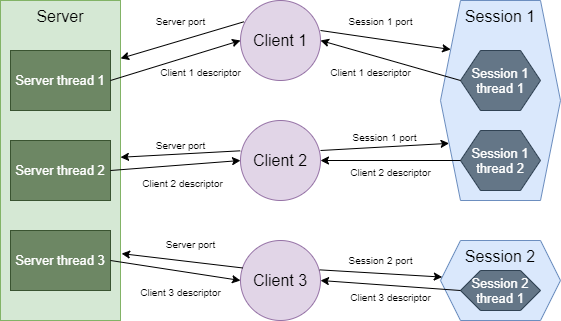

The diagram above was exported from draw.io. Its source (the exported page's mxGraphModel, read from the mxfile embedded in the PNG):
<mxGraphModel dx="621" dy="483" grid="1" gridSize="10" guides="1" tooltips="1" connect="1" arrows="1" fold="1" page="1" pageScale="1" pageWidth="850" pageHeight="1100" math="0" shadow="0">
  <root>
    <mxCell id="0" />
    <mxCell id="1" parent="0" />
    <mxCell id="lWmsUmsK2p_-i9Ksq0eZ-1" value="Client 1" style="ellipse;whiteSpace=wrap;html=1;fillColor=#e1d5e7;strokeColor=#9673a6;fontSize=16;" parent="1" vertex="1">
      <mxGeometry x="240" width="80" height="80" as="geometry" />
    </mxCell>
    <mxCell id="lWmsUmsK2p_-i9Ksq0eZ-2" value="Client 2" style="ellipse;whiteSpace=wrap;html=1;fillColor=#e1d5e7;strokeColor=#9673a6;fontSize=16;" parent="1" vertex="1">
      <mxGeometry x="240" y="120" width="80" height="80" as="geometry" />
    </mxCell>
    <mxCell id="lWmsUmsK2p_-i9Ksq0eZ-3" value="Client 3" style="ellipse;whiteSpace=wrap;html=1;fillColor=#e1d5e7;strokeColor=#9673a6;fontSize=16;" parent="1" vertex="1">
      <mxGeometry x="240" y="240" width="80" height="80" as="geometry" />
    </mxCell>
    <mxCell id="lWmsUmsK2p_-i9Ksq0eZ-4" value="Server" style="rounded=0;whiteSpace=wrap;html=1;verticalAlign=top;fillColor=#d5e8d4;strokeColor=#82b366;fontSize=16;" parent="1" vertex="1">
      <mxGeometry width="120" height="320" as="geometry" />
    </mxCell>
    <mxCell id="lWmsUmsK2p_-i9Ksq0eZ-5" value="Session 1" style="shape=hexagon;perimeter=hexagonPerimeter2;whiteSpace=wrap;html=1;fixedSize=1;verticalAlign=top;fillColor=#dae8fc;strokeColor=#6c8ebf;fontSize=16;" parent="1" vertex="1">
      <mxGeometry x="440" width="120" height="200" as="geometry" />
    </mxCell>
    <mxCell id="lWmsUmsK2p_-i9Ksq0eZ-6" value="Server thread 1" style="rounded=0;whiteSpace=wrap;html=1;fillColor=#6d8764;strokeColor=#3A5431;fontColor=#ffffff;fontSize=13;" parent="1" vertex="1">
      <mxGeometry x="10" y="50" width="100" height="60" as="geometry" />
    </mxCell>
    <mxCell id="lWmsUmsK2p_-i9Ksq0eZ-7" value="Server thread 2" style="rounded=0;whiteSpace=wrap;html=1;fillColor=#6d8764;strokeColor=#3A5431;fontColor=#ffffff;fontSize=13;" parent="1" vertex="1">
      <mxGeometry x="10" y="140" width="100" height="60" as="geometry" />
    </mxCell>
    <mxCell id="lWmsUmsK2p_-i9Ksq0eZ-8" value="Server thread 3" style="rounded=0;whiteSpace=wrap;html=1;fillColor=#6d8764;strokeColor=#3A5431;fontColor=#ffffff;fontSize=13;" parent="1" vertex="1">
      <mxGeometry x="10" y="230" width="100" height="60" as="geometry" />
    </mxCell>
    <mxCell id="lWmsUmsK2p_-i9Ksq0eZ-10" value="Client 1 descriptor" style="endArrow=classic;html=1;entryX=0;entryY=0.5;entryDx=0;entryDy=0;verticalAlign=top;fontSize=10;exitX=1;exitY=0.5;exitDx=0;exitDy=0;" parent="1" source="lWmsUmsK2p_-i9Ksq0eZ-6" target="lWmsUmsK2p_-i9Ksq0eZ-1" edge="1">
      <mxGeometry x="0.3514" y="-7" width="50" height="50" relative="1" as="geometry">
        <mxPoint x="150" y="80" as="sourcePoint" />
        <mxPoint x="200" y="30" as="targetPoint" />
        <mxPoint as="offset" />
      </mxGeometry>
    </mxCell>
    <mxCell id="lWmsUmsK2p_-i9Ksq0eZ-11" value="Client 2 descriptor" style="endArrow=classic;html=1;entryX=0;entryY=0.5;entryDx=0;entryDy=0;fontSize=10;verticalAlign=top;exitX=1;exitY=0.5;exitDx=0;exitDy=0;" parent="1" source="lWmsUmsK2p_-i9Ksq0eZ-7" target="lWmsUmsK2p_-i9Ksq0eZ-2" edge="1">
      <mxGeometry x="0.0976" y="-6" width="50" height="50" relative="1" as="geometry">
        <mxPoint x="150" y="170" as="sourcePoint" />
        <mxPoint x="200" y="120" as="targetPoint" />
        <mxPoint as="offset" />
      </mxGeometry>
    </mxCell>
    <mxCell id="lWmsUmsK2p_-i9Ksq0eZ-12" value="Client 3 descriptor" style="endArrow=classic;html=1;entryX=0;entryY=0.5;entryDx=0;entryDy=0;verticalAlign=top;fontSize=10;exitX=1;exitY=0.5;exitDx=0;exitDy=0;" parent="1" source="lWmsUmsK2p_-i9Ksq0eZ-8" target="lWmsUmsK2p_-i9Ksq0eZ-3" edge="1">
      <mxGeometry x="0.0983" y="-9" width="50" height="50" relative="1" as="geometry">
        <mxPoint x="150" y="260" as="sourcePoint" />
        <mxPoint x="200" y="210" as="targetPoint" />
        <mxPoint as="offset" />
      </mxGeometry>
    </mxCell>
    <mxCell id="lWmsUmsK2p_-i9Ksq0eZ-13" value="Session 2" style="shape=hexagon;perimeter=hexagonPerimeter2;whiteSpace=wrap;html=1;fixedSize=1;verticalAlign=top;fillColor=#dae8fc;strokeColor=#6c8ebf;fontSize=16;" parent="1" vertex="1">
      <mxGeometry x="440" y="240" width="120" height="80" as="geometry" />
    </mxCell>
    <mxCell id="lWmsUmsK2p_-i9Ksq0eZ-14" value="Session 1 thread 2" style="shape=hexagon;perimeter=hexagonPerimeter2;whiteSpace=wrap;html=1;fixedSize=1;fillColor=#647687;strokeColor=#314354;fontColor=#ffffff;fontSize=13;" parent="1" vertex="1">
      <mxGeometry x="460" y="130" width="80" height="60" as="geometry" />
    </mxCell>
    <mxCell id="lWmsUmsK2p_-i9Ksq0eZ-15" value="Session 1 thread 1" style="shape=hexagon;perimeter=hexagonPerimeter2;whiteSpace=wrap;html=1;fixedSize=1;fillColor=#647687;strokeColor=#314354;fontColor=#ffffff;fontSize=13;" parent="1" vertex="1">
      <mxGeometry x="460" y="50" width="80" height="60" as="geometry" />
    </mxCell>
    <mxCell id="lWmsUmsK2p_-i9Ksq0eZ-16" value="Session 2 thread 1" style="shape=hexagon;perimeter=hexagonPerimeter2;whiteSpace=wrap;html=1;fixedSize=1;fillColor=#647687;strokeColor=#314354;fontColor=#ffffff;fontSize=13;" parent="1" vertex="1">
      <mxGeometry x="460" y="270" width="80" height="40" as="geometry" />
    </mxCell>
    <mxCell id="lWmsUmsK2p_-i9Ksq0eZ-18" value="Client 1 descriptor" style="endArrow=classic;html=1;exitX=0;exitY=0.5;exitDx=0;exitDy=0;entryX=1;entryY=0.5;entryDx=0;entryDy=0;verticalAlign=top;fontSize=10;" parent="1" source="lWmsUmsK2p_-i9Ksq0eZ-15" target="lWmsUmsK2p_-i9Ksq0eZ-1" edge="1">
      <mxGeometry x="0.2642" y="5" width="50" height="50" relative="1" as="geometry">
        <mxPoint x="320" y="40" as="sourcePoint" />
        <mxPoint x="370" y="-10" as="targetPoint" />
        <mxPoint as="offset" />
      </mxGeometry>
    </mxCell>
    <mxCell id="lWmsUmsK2p_-i9Ksq0eZ-19" value="Client 2 descriptor" style="endArrow=classic;html=1;exitX=0;exitY=0.5;exitDx=0;exitDy=0;entryX=1;entryY=0.5;entryDx=0;entryDy=0;verticalAlign=top;fontSize=10;" parent="1" source="lWmsUmsK2p_-i9Ksq0eZ-14" target="lWmsUmsK2p_-i9Ksq0eZ-2" edge="1">
      <mxGeometry width="50" height="50" relative="1" as="geometry">
        <mxPoint x="340" y="160" as="sourcePoint" />
        <mxPoint x="390" y="110" as="targetPoint" />
      </mxGeometry>
    </mxCell>
    <mxCell id="lWmsUmsK2p_-i9Ksq0eZ-20" value="Client 3 descriptor" style="endArrow=classic;html=1;entryX=0;entryY=0.5;entryDx=0;entryDy=0;exitX=0;exitY=0.5;exitDx=0;exitDy=0;fontSize=10;verticalAlign=top;" parent="1" source="lWmsUmsK2p_-i9Ksq0eZ-16" edge="1">
      <mxGeometry width="50" height="50" relative="1" as="geometry">
        <mxPoint x="370" y="230" as="sourcePoint" />
        <mxPoint x="320" y="280" as="targetPoint" />
      </mxGeometry>
    </mxCell>
    <mxCell id="lWmsUmsK2p_-i9Ksq0eZ-23" value="Server port" style="endArrow=classic;html=1;fontSize=10;exitX=0.043;exitY=0.266;exitDx=0;exitDy=0;exitPerimeter=0;verticalAlign=bottom;entryX=1.001;entryY=0.181;entryDx=0;entryDy=0;entryPerimeter=0;" parent="1" source="lWmsUmsK2p_-i9Ksq0eZ-1" target="lWmsUmsK2p_-i9Ksq0eZ-4" edge="1">
      <mxGeometry x="-0.016" y="-10" width="50" height="50" relative="1" as="geometry">
        <mxPoint x="230" y="30" as="sourcePoint" />
        <mxPoint x="220" y="-20" as="targetPoint" />
        <mxPoint as="offset" />
      </mxGeometry>
    </mxCell>
    <mxCell id="lWmsUmsK2p_-i9Ksq0eZ-24" value="Server port" style="endArrow=classic;html=1;fontSize=10;exitX=-0.004;exitY=0.379;exitDx=0;exitDy=0;exitPerimeter=0;verticalAlign=bottom;" parent="1" source="lWmsUmsK2p_-i9Ksq0eZ-2" target="lWmsUmsK2p_-i9Ksq0eZ-4" edge="1">
      <mxGeometry width="50" height="50" relative="1" as="geometry">
        <mxPoint x="160" y="160" as="sourcePoint" />
        <mxPoint x="210" y="110" as="targetPoint" />
      </mxGeometry>
    </mxCell>
    <mxCell id="lWmsUmsK2p_-i9Ksq0eZ-25" value="Server port" style="endArrow=classic;html=1;fontSize=10;exitX=0.026;exitY=0.343;exitDx=0;exitDy=0;exitPerimeter=0;verticalAlign=bottom;entryX=1.009;entryY=0.791;entryDx=0;entryDy=0;entryPerimeter=0;" parent="1" source="lWmsUmsK2p_-i9Ksq0eZ-3" target="lWmsUmsK2p_-i9Ksq0eZ-4" edge="1">
      <mxGeometry x="-0.1234" y="-8" width="50" height="50" relative="1" as="geometry">
        <mxPoint x="180" y="270" as="sourcePoint" />
        <mxPoint x="230" y="220" as="targetPoint" />
        <mxPoint as="offset" />
      </mxGeometry>
    </mxCell>
    <mxCell id="lWmsUmsK2p_-i9Ksq0eZ-26" value="Session 1 port" style="endArrow=classic;html=1;fontSize=10;entryX=0.085;entryY=0.245;entryDx=0;entryDy=0;entryPerimeter=0;verticalAlign=bottom;" parent="1" target="lWmsUmsK2p_-i9Ksq0eZ-5" edge="1">
      <mxGeometry x="-0.0976" y="9" width="50" height="50" relative="1" as="geometry">
        <mxPoint x="320" y="30" as="sourcePoint" />
        <mxPoint x="370" y="-20" as="targetPoint" />
        <mxPoint as="offset" />
      </mxGeometry>
    </mxCell>
    <mxCell id="lWmsUmsK2p_-i9Ksq0eZ-27" value="Session 1 port" style="endArrow=classic;html=1;fontSize=10;entryX=0;entryY=0.75;entryDx=0;entryDy=0;verticalAlign=bottom;" parent="1" target="lWmsUmsK2p_-i9Ksq0eZ-5" edge="1">
      <mxGeometry width="50" height="50" relative="1" as="geometry">
        <mxPoint x="320" y="150" as="sourcePoint" />
        <mxPoint x="370" y="100" as="targetPoint" />
      </mxGeometry>
    </mxCell>
    <mxCell id="lWmsUmsK2p_-i9Ksq0eZ-28" value="Session 2 port" style="endArrow=classic;html=1;fontSize=10;exitX=0.99;exitY=0.367;exitDx=0;exitDy=0;exitPerimeter=0;verticalAlign=bottom;" parent="1" source="lWmsUmsK2p_-i9Ksq0eZ-3" target="lWmsUmsK2p_-i9Ksq0eZ-13" edge="1">
      <mxGeometry x="-0.0109" y="4" width="50" height="50" relative="1" as="geometry">
        <mxPoint x="320" y="260" as="sourcePoint" />
        <mxPoint x="370" y="210" as="targetPoint" />
        <mxPoint as="offset" />
      </mxGeometry>
    </mxCell>
  </root>
</mxGraphModel>